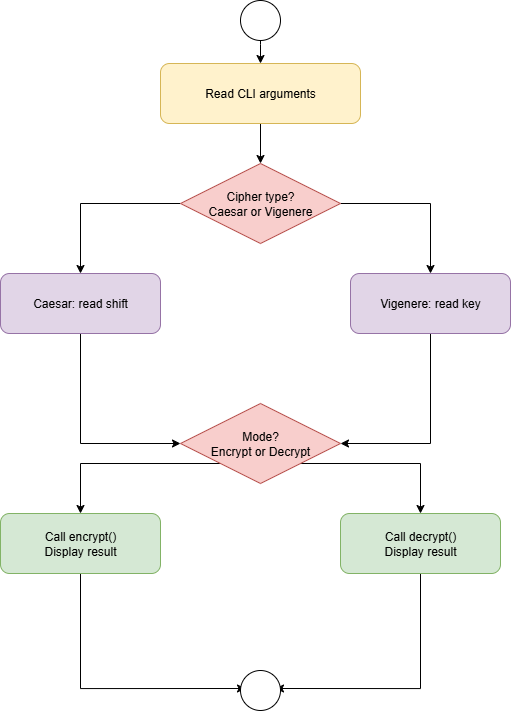

The diagram above was exported from draw.io. Its source (the exported page's mxGraphModel, read from the mxfile embedded in the PNG):
<mxGraphModel dx="1389" dy="749" grid="1" gridSize="10" guides="1" tooltips="1" connect="1" arrows="1" fold="1" page="1" pageScale="1" pageWidth="827" pageHeight="1169" math="0" shadow="0">
  <root>
    <mxCell id="0" />
    <mxCell id="1" parent="0" />
    <mxCell id="-D5DTxHcHyUEbTMP7rCF-1" style="edgeStyle=orthogonalEdgeStyle;rounded=0;orthogonalLoop=1;jettySize=auto;html=1;entryX=0.5;entryY=0;entryDx=0;entryDy=0;" edge="1" parent="1" target="-D5DTxHcHyUEbTMP7rCF-3">
      <mxGeometry relative="1" as="geometry">
        <mxPoint x="419" y="23" as="sourcePoint" />
      </mxGeometry>
    </mxCell>
    <mxCell id="-D5DTxHcHyUEbTMP7rCF-2" style="edgeStyle=orthogonalEdgeStyle;rounded=0;orthogonalLoop=1;jettySize=auto;html=1;entryX=0.5;entryY=0;entryDx=0;entryDy=0;" edge="1" parent="1" source="-D5DTxHcHyUEbTMP7rCF-3" target="-D5DTxHcHyUEbTMP7rCF-6">
      <mxGeometry relative="1" as="geometry" />
    </mxCell>
    <mxCell id="-D5DTxHcHyUEbTMP7rCF-3" value="Read CLI arguments" style="rounded=1;whiteSpace=wrap;html=1;fillColor=#fff2cc;strokeColor=#d6b656;" vertex="1" parent="1">
      <mxGeometry x="319" y="63" width="200" height="60" as="geometry" />
    </mxCell>
    <mxCell id="-D5DTxHcHyUEbTMP7rCF-4" style="edgeStyle=orthogonalEdgeStyle;rounded=0;orthogonalLoop=1;jettySize=auto;html=1;" edge="1" parent="1" source="-D5DTxHcHyUEbTMP7rCF-6">
      <mxGeometry relative="1" as="geometry">
        <mxPoint x="589" y="273" as="targetPoint" />
      </mxGeometry>
    </mxCell>
    <mxCell id="-D5DTxHcHyUEbTMP7rCF-5" style="edgeStyle=orthogonalEdgeStyle;rounded=0;orthogonalLoop=1;jettySize=auto;html=1;entryX=0.5;entryY=0;entryDx=0;entryDy=0;" edge="1" parent="1" source="-D5DTxHcHyUEbTMP7rCF-6" target="-D5DTxHcHyUEbTMP7rCF-8">
      <mxGeometry relative="1" as="geometry" />
    </mxCell>
    <mxCell id="-D5DTxHcHyUEbTMP7rCF-6" value="Cipher type?&#10;Caesar or Vigenere" style="rhombus;whiteSpace=wrap;html=1;fillColor=#f8cecc;strokeColor=#b85450;" vertex="1" parent="1">
      <mxGeometry x="339" y="163" width="160" height="80" as="geometry" />
    </mxCell>
    <mxCell id="-D5DTxHcHyUEbTMP7rCF-7" style="edgeStyle=orthogonalEdgeStyle;rounded=0;orthogonalLoop=1;jettySize=auto;html=1;entryX=0;entryY=0.5;entryDx=0;entryDy=0;" edge="1" parent="1" source="-D5DTxHcHyUEbTMP7rCF-8" target="-D5DTxHcHyUEbTMP7rCF-13">
      <mxGeometry relative="1" as="geometry">
        <Array as="points">
          <mxPoint x="239" y="443" />
        </Array>
      </mxGeometry>
    </mxCell>
    <mxCell id="-D5DTxHcHyUEbTMP7rCF-8" value="Caesar: read shift" style="rounded=1;whiteSpace=wrap;html=1;fillColor=#e1d5e7;strokeColor=#9673a6;" vertex="1" parent="1">
      <mxGeometry x="159" y="273" width="160" height="60" as="geometry" />
    </mxCell>
    <mxCell id="-D5DTxHcHyUEbTMP7rCF-9" style="edgeStyle=orthogonalEdgeStyle;rounded=0;orthogonalLoop=1;jettySize=auto;html=1;entryX=1;entryY=0.5;entryDx=0;entryDy=0;" edge="1" parent="1" source="-D5DTxHcHyUEbTMP7rCF-10" target="-D5DTxHcHyUEbTMP7rCF-13">
      <mxGeometry relative="1" as="geometry">
        <Array as="points">
          <mxPoint x="589" y="443" />
        </Array>
      </mxGeometry>
    </mxCell>
    <mxCell id="-D5DTxHcHyUEbTMP7rCF-10" value="Vigenere: read key" style="rounded=1;whiteSpace=wrap;html=1;fillColor=#e1d5e7;strokeColor=#9673a6;" vertex="1" parent="1">
      <mxGeometry x="509" y="273" width="160" height="60" as="geometry" />
    </mxCell>
    <mxCell id="-D5DTxHcHyUEbTMP7rCF-11" style="edgeStyle=orthogonalEdgeStyle;rounded=0;orthogonalLoop=1;jettySize=auto;html=1;exitX=0;exitY=1;exitDx=0;exitDy=0;entryX=0.5;entryY=0;entryDx=0;entryDy=0;" edge="1" parent="1" source="-D5DTxHcHyUEbTMP7rCF-13" target="-D5DTxHcHyUEbTMP7rCF-15">
      <mxGeometry relative="1" as="geometry" />
    </mxCell>
    <mxCell id="-D5DTxHcHyUEbTMP7rCF-12" style="edgeStyle=orthogonalEdgeStyle;rounded=0;orthogonalLoop=1;jettySize=auto;html=1;exitX=1;exitY=1;exitDx=0;exitDy=0;" edge="1" parent="1" source="-D5DTxHcHyUEbTMP7rCF-13">
      <mxGeometry relative="1" as="geometry">
        <mxPoint x="579" y="512.9999999999927" as="targetPoint" />
      </mxGeometry>
    </mxCell>
    <mxCell id="-D5DTxHcHyUEbTMP7rCF-13" value="Mode?&#10;Encrypt or Decrypt" style="rhombus;whiteSpace=wrap;html=1;fillColor=#f8cecc;strokeColor=#b85450;" vertex="1" parent="1">
      <mxGeometry x="339" y="403" width="160" height="80" as="geometry" />
    </mxCell>
    <mxCell id="-D5DTxHcHyUEbTMP7rCF-14" style="edgeStyle=orthogonalEdgeStyle;rounded=0;orthogonalLoop=1;jettySize=auto;html=1;entryX=0;entryY=0.5;entryDx=0;entryDy=0;" edge="1" parent="1" source="-D5DTxHcHyUEbTMP7rCF-15">
      <mxGeometry relative="1" as="geometry">
        <Array as="points">
          <mxPoint x="239" y="688" />
        </Array>
        <mxPoint x="404" y="688" as="targetPoint" />
      </mxGeometry>
    </mxCell>
    <mxCell id="-D5DTxHcHyUEbTMP7rCF-15" value="Call encrypt()&#10;Display result" style="rounded=1;whiteSpace=wrap;html=1;fillColor=#d5e8d4;strokeColor=#82b366;" vertex="1" parent="1">
      <mxGeometry x="159" y="513" width="160" height="60" as="geometry" />
    </mxCell>
    <mxCell id="-D5DTxHcHyUEbTMP7rCF-16" style="edgeStyle=orthogonalEdgeStyle;rounded=0;orthogonalLoop=1;jettySize=auto;html=1;entryX=1;entryY=0.5;entryDx=0;entryDy=0;" edge="1" parent="1" source="-D5DTxHcHyUEbTMP7rCF-17">
      <mxGeometry relative="1" as="geometry">
        <Array as="points">
          <mxPoint x="579" y="688" />
        </Array>
        <mxPoint x="434" y="688" as="targetPoint" />
      </mxGeometry>
    </mxCell>
    <mxCell id="-D5DTxHcHyUEbTMP7rCF-17" value="Call decrypt()&#10;Display result" style="rounded=1;whiteSpace=wrap;html=1;fillColor=#d5e8d4;strokeColor=#82b366;" vertex="1" parent="1">
      <mxGeometry x="499" y="513" width="160" height="60" as="geometry" />
    </mxCell>
    <mxCell id="-D5DTxHcHyUEbTMP7rCF-18" value="" style="ellipse;whiteSpace=wrap;html=1;aspect=fixed;" vertex="1" parent="1">
      <mxGeometry x="399" y="670" width="40" height="40" as="geometry" />
    </mxCell>
    <mxCell id="-D5DTxHcHyUEbTMP7rCF-19" value="" style="ellipse;whiteSpace=wrap;html=1;aspect=fixed;" vertex="1" parent="1">
      <mxGeometry x="399" width="40" height="40" as="geometry" />
    </mxCell>
  </root>
</mxGraphModel>